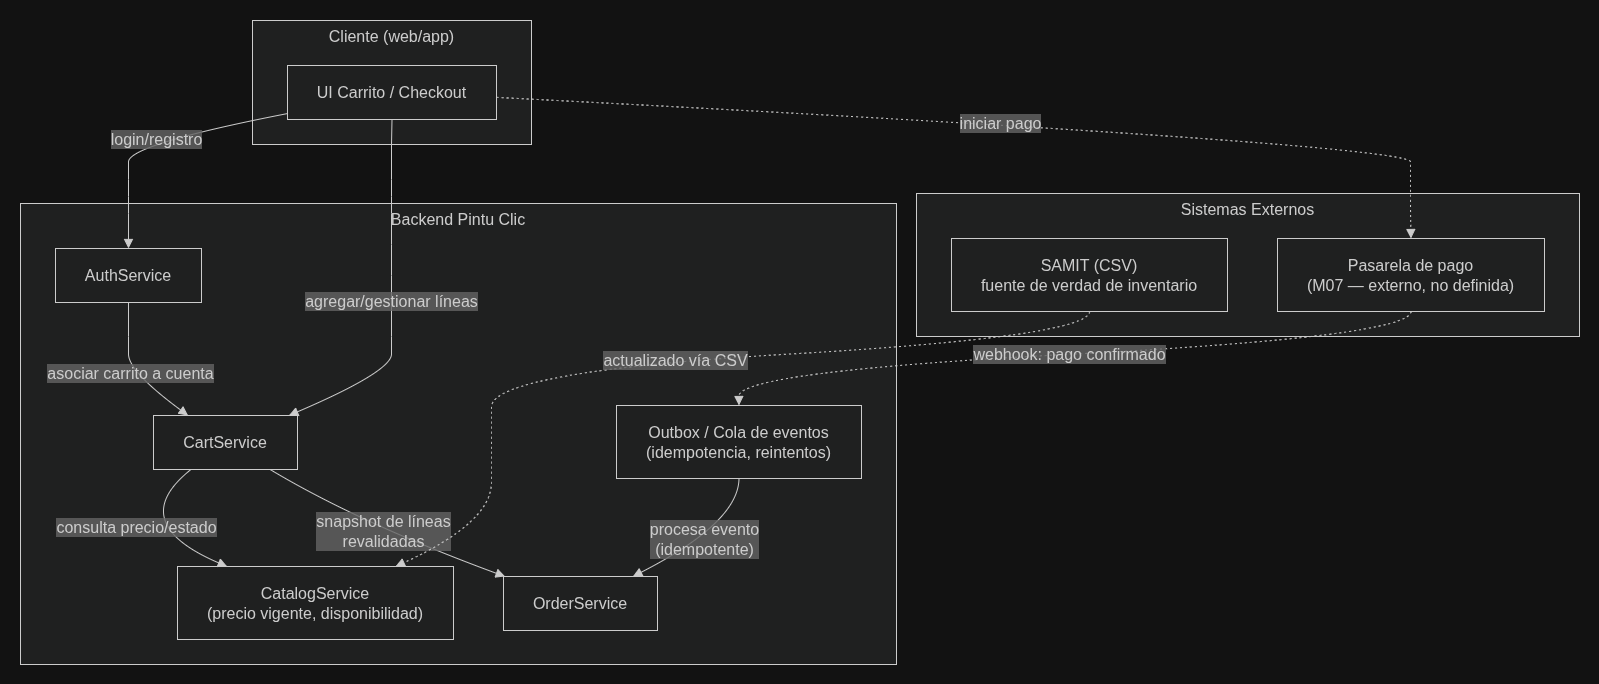

The diagram above was exported from draw.io. Its source (the exported page's mxGraphModel, read from the mxfile embedded in the PNG):
<mxGraphModel dx="1858" dy="943" grid="1" gridSize="10" guides="1" tooltips="1" connect="1" arrows="1" fold="1" page="1" pageScale="1" pageWidth="827" pageHeight="1169" math="0" shadow="0">
  <root>
    <mxCell id="0" />
    <mxCell id="1" parent="0" />
    <UserObject label="" mermaidData="{&#10;  &quot;data&quot;: &quot;flowchart TD\n    subgraph ClienteLayer [\&quot;Cliente (web/app)\&quot;]\n        UI[\&quot;UI Carrito / Checkout\&quot;]\n    end\n    \n    subgraph BackendLayer [\&quot;Backend Pintu Clic\&quot;]\n        Auth[\&quot;AuthService\&quot;]\n        Cart[\&quot;CartService\&quot;]\n        Catalog[\&quot;CatalogService\n(precio vigente, disponibilidad)\&quot;]\n        Outbox[\&quot;Outbox / Cola de eventos\n(idempotencia, reintentos)\&quot;]\n        Order[\&quot;OrderService\&quot;]\n    end\n    \n    subgraph External [\&quot;Sistemas Externos\&quot;]\n        Pasarela[\&quot;Pasarela de pago\n(M07 — externo, no definida)\&quot;]\n        SAMIT[\&quot;SAMIT (CSV)\nfuente de verdad de inventario\&quot;]\n    end\n\n    UI --&gt;|login/registro| Auth\n    UI --&gt;|agregar/gestionar líneas| Cart\n    UI -.-&gt;|_iniciar pago_| Pasarela\n    \n    Auth --&gt;|asociar carrito a cuenta| Cart\n    \n    Cart --&gt;|consulta precio/estado| Catalog\n    Cart --&gt;|snapshot de líneas\nrevalidadas| Order\n    \n    SAMIT -.-&gt;|actualizado vía CSV| Catalog\n    \n    Pasarela -.-&gt;|webhook: pago confirmado| Outbox\n    Outbox --&gt;|procesa evento\n(idempotente)| Order&quot;,&#10;  &quot;config&quot;: null&#10;}" id="300qgjrayWyyFbBRzACn-1">
      <mxCell connectable="0" parent="1" style="group;transparentBounds=1;editIcon=1;lockedGroup=0;groupPadding=20;" vertex="1">
        <mxGeometry as="geometry" />
      </mxCell>
    </UserObject>
    <UserObject label="Cliente (web/app)" mermaidId="n:ClienteLayer" mermaidBaseStyle="html=1;whiteSpace=wrap;strokeWidth=1;verticalAlign=top;fillColor=light-dark(#ffffde,#1f2020);strokeColor=light-dark(#aaaa33,#cccccc);fontColor=light-dark(#333333,#cccccc);fontFamily=Trebuchet MS,Verdana,Arial,sans-serif;fontSize=16;" mermaidBaseValue="Cliente (web/app)" id="300qgjrayWyyFbBRzACn-2">
      <mxCell parent="300qgjrayWyyFbBRzACn-1" style="html=1;whiteSpace=wrap;strokeWidth=1;verticalAlign=top;fillColor=light-dark(#ffffde,#1f2020);strokeColor=light-dark(#aaaa33,#cccccc);fontColor=light-dark(#333333,#cccccc);fontFamily=Trebuchet MS,Verdana,Arial,sans-serif;fontSize=16;" vertex="1">
        <mxGeometry height="124" width="279" x="272" y="40" as="geometry" />
      </mxCell>
    </UserObject>
    <UserObject label="UI Carrito / Checkout" mermaidId="n:UI" mermaidBaseStyle="html=1;whiteSpace=wrap;strokeWidth=1;fillColor=light-dark(#ECECFF,#1f2020);strokeColor=light-dark(#9370DB,#cccccc);fontColor=light-dark(#333333,#cccccc);fontFamily=Trebuchet MS,Verdana,Arial,sans-serif;fontSize=16;" mermaidBaseValue="UI Carrito / Checkout" id="300qgjrayWyyFbBRzACn-3">
      <mxCell parent="300qgjrayWyyFbBRzACn-2" style="html=1;whiteSpace=wrap;strokeWidth=1;fillColor=light-dark(#ECECFF,#1f2020);strokeColor=light-dark(#9370DB,#cccccc);fontColor=light-dark(#333333,#cccccc);fontFamily=Trebuchet MS,Verdana,Arial,sans-serif;fontSize=16;" vertex="1">
        <mxGeometry height="54" width="209" x="35" y="45" as="geometry" />
      </mxCell>
    </UserObject>
    <UserObject label="Backend Pintu Clic" mermaidId="n:BackendLayer" mermaidBaseStyle="html=1;whiteSpace=wrap;strokeWidth=1;verticalAlign=top;fillColor=light-dark(#ffffde,#1f2020);strokeColor=light-dark(#aaaa33,#cccccc);fontColor=light-dark(#333333,#cccccc);fontFamily=Trebuchet MS,Verdana,Arial,sans-serif;fontSize=16;" mermaidBaseValue="Backend Pintu Clic" id="300qgjrayWyyFbBRzACn-4">
      <mxCell parent="300qgjrayWyyFbBRzACn-1" style="html=1;whiteSpace=wrap;strokeWidth=1;verticalAlign=top;fillColor=light-dark(#ffffde,#1f2020);strokeColor=light-dark(#aaaa33,#cccccc);fontColor=light-dark(#333333,#cccccc);fontFamily=Trebuchet MS,Verdana,Arial,sans-serif;fontSize=16;" vertex="1">
        <mxGeometry height="461" width="876" x="40" y="223" as="geometry" />
      </mxCell>
    </UserObject>
    <UserObject label="AuthService" mermaidId="n:Auth" mermaidBaseStyle="html=1;whiteSpace=wrap;strokeWidth=1;fillColor=light-dark(#ECECFF,#1f2020);strokeColor=light-dark(#9370DB,#cccccc);fontColor=light-dark(#333333,#cccccc);fontFamily=Trebuchet MS,Verdana,Arial,sans-serif;fontSize=16;" mermaidBaseValue="AuthService" id="300qgjrayWyyFbBRzACn-5">
      <mxCell parent="300qgjrayWyyFbBRzACn-4" style="html=1;whiteSpace=wrap;strokeWidth=1;fillColor=light-dark(#ECECFF,#1f2020);strokeColor=light-dark(#9370DB,#cccccc);fontColor=light-dark(#333333,#cccccc);fontFamily=Trebuchet MS,Verdana,Arial,sans-serif;fontSize=16;" vertex="1">
        <mxGeometry height="54" width="146" x="35" y="45" as="geometry" />
      </mxCell>
    </UserObject>
    <UserObject label="CartService" mermaidId="n:Cart" mermaidBaseStyle="html=1;whiteSpace=wrap;strokeWidth=1;fillColor=light-dark(#ECECFF,#1f2020);strokeColor=light-dark(#9370DB,#cccccc);fontColor=light-dark(#333333,#cccccc);fontFamily=Trebuchet MS,Verdana,Arial,sans-serif;fontSize=16;" mermaidBaseValue="CartService" id="300qgjrayWyyFbBRzACn-6">
      <mxCell parent="300qgjrayWyyFbBRzACn-4" style="html=1;whiteSpace=wrap;strokeWidth=1;fillColor=light-dark(#ECECFF,#1f2020);strokeColor=light-dark(#9370DB,#cccccc);fontColor=light-dark(#333333,#cccccc);fontFamily=Trebuchet MS,Verdana,Arial,sans-serif;fontSize=16;" vertex="1">
        <mxGeometry height="54" width="144" x="133" y="212" as="geometry" />
      </mxCell>
    </UserObject>
    <UserObject label="CatalogService&#10;(precio vigente, disponibilidad)" mermaidId="n:Catalog" mermaidBaseStyle="html=1;whiteSpace=wrap;strokeWidth=1;fillColor=light-dark(#ECECFF,#1f2020);strokeColor=light-dark(#9370DB,#cccccc);fontColor=light-dark(#333333,#cccccc);fontFamily=Trebuchet MS,Verdana,Arial,sans-serif;fontSize=16;" mermaidBaseValue="CatalogService&#10;(precio vigente, disponibilidad)" id="300qgjrayWyyFbBRzACn-7">
      <mxCell parent="300qgjrayWyyFbBRzACn-4" style="html=1;whiteSpace=wrap;strokeWidth=1;fillColor=light-dark(#ECECFF,#1f2020);strokeColor=light-dark(#9370DB,#cccccc);fontColor=light-dark(#333333,#cccccc);fontFamily=Trebuchet MS,Verdana,Arial,sans-serif;fontSize=16;" vertex="1">
        <mxGeometry height="73" width="276" x="157" y="363" as="geometry" />
      </mxCell>
    </UserObject>
    <UserObject label="Outbox / Cola de eventos&#10;(idempotencia, reintentos)" mermaidId="n:Outbox" mermaidBaseStyle="html=1;whiteSpace=wrap;strokeWidth=1;fillColor=light-dark(#ECECFF,#1f2020);strokeColor=light-dark(#9370DB,#cccccc);fontColor=light-dark(#333333,#cccccc);fontFamily=Trebuchet MS,Verdana,Arial,sans-serif;fontSize=16;" mermaidBaseValue="Outbox / Cola de eventos&#10;(idempotencia, reintentos)" id="300qgjrayWyyFbBRzACn-8">
      <mxCell parent="300qgjrayWyyFbBRzACn-4" style="html=1;whiteSpace=wrap;strokeWidth=1;fillColor=light-dark(#ECECFF,#1f2020);strokeColor=light-dark(#9370DB,#cccccc);fontColor=light-dark(#333333,#cccccc);fontFamily=Trebuchet MS,Verdana,Arial,sans-serif;fontSize=16;" vertex="1">
        <mxGeometry height="73" width="245" x="596" y="202" as="geometry" />
      </mxCell>
    </UserObject>
    <UserObject label="OrderService" mermaidId="n:Order" mermaidBaseStyle="html=1;whiteSpace=wrap;strokeWidth=1;fillColor=light-dark(#ECECFF,#1f2020);strokeColor=light-dark(#9370DB,#cccccc);fontColor=light-dark(#333333,#cccccc);fontFamily=Trebuchet MS,Verdana,Arial,sans-serif;fontSize=16;" mermaidBaseValue="OrderService" id="300qgjrayWyyFbBRzACn-9">
      <mxCell parent="300qgjrayWyyFbBRzACn-4" style="html=1;whiteSpace=wrap;strokeWidth=1;fillColor=light-dark(#ECECFF,#1f2020);strokeColor=light-dark(#9370DB,#cccccc);fontColor=light-dark(#333333,#cccccc);fontFamily=Trebuchet MS,Verdana,Arial,sans-serif;fontSize=16;" vertex="1">
        <mxGeometry height="54" width="154" x="483" y="373" as="geometry" />
      </mxCell>
    </UserObject>
    <UserObject label="asociar carrito a cuenta" mermaidId="e:Auth-&gt;Cart#0" mermaidBaseStyle="curved=1;startArrow=none;endArrow=block;endSize=7;strokeColor=light-dark(#333333,#cccccc);html=1;fontSize=16;labelBackgroundColor=light-dark(#E8E8E88D,#2a2a2a8D);fontFamily=Trebuchet MS,Verdana,Arial,sans-serif;fontColor=light-dark(#333333,#cccccc);exitX=0.5;exitY=1;entryX=0.24;entryY=0;" mermaidBaseValue="asociar carrito a cuenta" id="300qgjrayWyyFbBRzACn-10">
      <mxCell edge="1" parent="300qgjrayWyyFbBRzACn-4" source="300qgjrayWyyFbBRzACn-5" style="curved=1;startArrow=none;endArrow=block;endSize=7;strokeColor=light-dark(#333333,#cccccc);html=1;fontSize=16;labelBackgroundColor=light-dark(#E8E8E88D,#2a2a2a8D);fontFamily=Trebuchet MS,Verdana,Arial,sans-serif;fontColor=light-dark(#333333,#cccccc);exitX=0.5;exitY=1;entryX=0.24;entryY=0;rounded=0;" target="300qgjrayWyyFbBRzACn-6">
        <mxGeometry relative="1" as="geometry">
          <Array as="points">
            <mxPoint x="108" y="133" />
            <mxPoint x="108" y="168" />
          </Array>
        </mxGeometry>
      </mxCell>
    </UserObject>
    <UserObject label="consulta precio/estado" mermaidId="e:Cart-&gt;Catalog#0" mermaidBaseStyle="curved=1;startArrow=none;endArrow=block;endSize=7;strokeColor=light-dark(#333333,#cccccc);html=1;fontSize=16;labelBackgroundColor=light-dark(#E8E8E88D,#2a2a2a8D);fontFamily=Trebuchet MS,Verdana,Arial,sans-serif;fontColor=light-dark(#333333,#cccccc);exitX=0.26;exitY=1;entryX=0.18;entryY=0;" mermaidBaseValue="consulta precio/estado" id="300qgjrayWyyFbBRzACn-11">
      <mxCell edge="1" parent="300qgjrayWyyFbBRzACn-4" source="300qgjrayWyyFbBRzACn-6" style="curved=1;startArrow=none;endArrow=block;endSize=7;strokeColor=light-dark(#333333,#cccccc);html=1;fontSize=16;labelBackgroundColor=light-dark(#E8E8E88D,#2a2a2a8D);fontFamily=Trebuchet MS,Verdana,Arial,sans-serif;fontColor=light-dark(#333333,#cccccc);exitX=0.26;exitY=1;entryX=0.18;entryY=0;rounded=0;" target="300qgjrayWyyFbBRzACn-7">
        <mxGeometry relative="1" as="geometry">
          <Array as="points">
            <mxPoint x="104" y="319" />
          </Array>
        </mxGeometry>
      </mxCell>
    </UserObject>
    <UserObject label="snapshot de líneas&#10;revalidadas" mermaidId="e:Cart-&gt;Order#0" mermaidBaseStyle="curved=1;startArrow=none;endArrow=block;endSize=7;strokeColor=light-dark(#333333,#cccccc);html=1;fontSize=16;labelBackgroundColor=light-dark(#E8E8E88D,#2a2a2a8D);fontFamily=Trebuchet MS,Verdana,Arial,sans-serif;fontColor=light-dark(#333333,#cccccc);exitX=0.81;exitY=1;entryX=0.01;entryY=0;" mermaidBaseValue="snapshot de líneas&#10;revalidadas" id="300qgjrayWyyFbBRzACn-12">
      <mxCell edge="1" parent="300qgjrayWyyFbBRzACn-4" source="300qgjrayWyyFbBRzACn-6" style="curved=1;startArrow=none;endArrow=block;endSize=7;strokeColor=light-dark(#333333,#cccccc);html=1;fontSize=16;labelBackgroundColor=light-dark(#E8E8E88D,#2a2a2a8D);fontFamily=Trebuchet MS,Verdana,Arial,sans-serif;fontColor=light-dark(#333333,#cccccc);exitX=0.81;exitY=1;entryX=0.01;entryY=0;rounded=0;" target="300qgjrayWyyFbBRzACn-9">
        <mxGeometry relative="1" as="geometry">
          <Array as="points">
            <mxPoint x="338" y="319" />
          </Array>
        </mxGeometry>
      </mxCell>
    </UserObject>
    <UserObject label="procesa evento&#10;(idempotente)" mermaidId="e:Outbox-&gt;Order#0" mermaidBaseStyle="curved=1;startArrow=none;endArrow=block;endSize=7;strokeColor=light-dark(#333333,#cccccc);html=1;fontSize=16;labelBackgroundColor=light-dark(#E8E8E88D,#2a2a2a8D);fontFamily=Trebuchet MS,Verdana,Arial,sans-serif;fontColor=light-dark(#333333,#cccccc);exitX=0.5;exitY=1;entryX=0.84;entryY=0;" mermaidBaseValue="procesa evento&#10;(idempotente)" id="300qgjrayWyyFbBRzACn-13">
      <mxCell edge="1" parent="300qgjrayWyyFbBRzACn-4" source="300qgjrayWyyFbBRzACn-8" style="curved=1;startArrow=none;endArrow=block;endSize=7;strokeColor=light-dark(#333333,#cccccc);html=1;fontSize=16;labelBackgroundColor=light-dark(#E8E8E88D,#2a2a2a8D);fontFamily=Trebuchet MS,Verdana,Arial,sans-serif;fontColor=light-dark(#333333,#cccccc);exitX=0.5;exitY=1;entryX=0.84;entryY=0;rounded=0;" target="300qgjrayWyyFbBRzACn-9">
        <mxGeometry relative="1" as="geometry">
          <Array as="points">
            <mxPoint x="718" y="319" />
          </Array>
        </mxGeometry>
      </mxCell>
    </UserObject>
    <UserObject label="Sistemas Externos" mermaidId="n:External" mermaidBaseStyle="html=1;whiteSpace=wrap;strokeWidth=1;verticalAlign=top;fillColor=light-dark(#ffffde,#1f2020);strokeColor=light-dark(#aaaa33,#cccccc);fontColor=light-dark(#333333,#cccccc);fontFamily=Trebuchet MS,Verdana,Arial,sans-serif;fontSize=16;" mermaidBaseValue="Sistemas Externos" id="300qgjrayWyyFbBRzACn-14">
      <mxCell parent="300qgjrayWyyFbBRzACn-1" style="html=1;whiteSpace=wrap;strokeWidth=1;verticalAlign=top;fillColor=light-dark(#ffffde,#1f2020);strokeColor=light-dark(#aaaa33,#cccccc);fontColor=light-dark(#333333,#cccccc);fontFamily=Trebuchet MS,Verdana,Arial,sans-serif;fontSize=16;" vertex="1">
        <mxGeometry height="143" width="663" x="936" y="213" as="geometry" />
      </mxCell>
    </UserObject>
    <UserObject label="Pasarela de pago&#10;(M07 — externo, no definida)" mermaidId="n:Pasarela" mermaidBaseStyle="html=1;whiteSpace=wrap;strokeWidth=1;fillColor=light-dark(#ECECFF,#1f2020);strokeColor=light-dark(#9370DB,#cccccc);fontColor=light-dark(#333333,#cccccc);fontFamily=Trebuchet MS,Verdana,Arial,sans-serif;fontSize=16;" mermaidBaseValue="Pasarela de pago&#10;(M07 — externo, no definida)" id="300qgjrayWyyFbBRzACn-15">
      <mxCell parent="300qgjrayWyyFbBRzACn-14" style="html=1;whiteSpace=wrap;strokeWidth=1;fillColor=light-dark(#ECECFF,#1f2020);strokeColor=light-dark(#9370DB,#cccccc);fontColor=light-dark(#333333,#cccccc);fontFamily=Trebuchet MS,Verdana,Arial,sans-serif;fontSize=16;" vertex="1">
        <mxGeometry height="73" width="267" x="361" y="45" as="geometry" />
      </mxCell>
    </UserObject>
    <UserObject label="SAMIT (CSV)&#10;fuente de verdad de inventario" mermaidId="n:SAMIT" mermaidBaseStyle="html=1;whiteSpace=wrap;strokeWidth=1;fillColor=light-dark(#ECECFF,#1f2020);strokeColor=light-dark(#9370DB,#cccccc);fontColor=light-dark(#333333,#cccccc);fontFamily=Trebuchet MS,Verdana,Arial,sans-serif;fontSize=16;" mermaidBaseValue="SAMIT (CSV)&#10;fuente de verdad de inventario" id="300qgjrayWyyFbBRzACn-16">
      <mxCell parent="300qgjrayWyyFbBRzACn-14" style="html=1;whiteSpace=wrap;strokeWidth=1;fillColor=light-dark(#ECECFF,#1f2020);strokeColor=light-dark(#9370DB,#cccccc);fontColor=light-dark(#333333,#cccccc);fontFamily=Trebuchet MS,Verdana,Arial,sans-serif;fontSize=16;" vertex="1">
        <mxGeometry height="73" width="276" x="35" y="45" as="geometry" />
      </mxCell>
    </UserObject>
    <UserObject label="login/registro" mermaidId="e:UI-&gt;Auth#0" mermaidBaseStyle="curved=1;startArrow=none;endArrow=block;endSize=7;strokeColor=light-dark(#333333,#cccccc);html=1;fontSize=16;labelBackgroundColor=light-dark(#E8E8E88D,#2a2a2a8D);fontFamily=Trebuchet MS,Verdana,Arial,sans-serif;fontColor=light-dark(#333333,#cccccc);exitX=0;exitY=0.89;entryX=0.5;entryY=0;" mermaidBaseValue="login/registro" id="300qgjrayWyyFbBRzACn-17">
      <mxCell edge="1" parent="300qgjrayWyyFbBRzACn-1" source="300qgjrayWyyFbBRzACn-3" style="curved=1;startArrow=none;endArrow=block;endSize=7;strokeColor=light-dark(#333333,#cccccc);html=1;fontSize=16;labelBackgroundColor=light-dark(#E8E8E88D,#2a2a2a8D);fontFamily=Trebuchet MS,Verdana,Arial,sans-serif;fontColor=light-dark(#333333,#cccccc);exitX=0;exitY=0.89;entryX=0.5;entryY=0;rounded=0;" target="300qgjrayWyyFbBRzACn-5">
        <mxGeometry relative="1" as="geometry">
          <Array as="points">
            <mxPoint x="148" y="164" />
            <mxPoint x="148" y="199" />
            <mxPoint x="148" y="233" />
          </Array>
        </mxGeometry>
      </mxCell>
    </UserObject>
    <UserObject label="agregar/gestionar líneas" mermaidId="e:UI-&gt;Cart#0" mermaidBaseStyle="curved=1;startArrow=none;endArrow=block;endSize=7;strokeColor=light-dark(#333333,#cccccc);html=1;fontSize=16;labelBackgroundColor=light-dark(#E8E8E88D,#2a2a2a8D);fontFamily=Trebuchet MS,Verdana,Arial,sans-serif;fontColor=light-dark(#333333,#cccccc);exitX=0.5;exitY=1;entryX=0.94;entryY=0;" mermaidBaseValue="agregar/gestionar líneas" id="300qgjrayWyyFbBRzACn-18">
      <mxCell edge="1" parent="300qgjrayWyyFbBRzACn-1" source="300qgjrayWyyFbBRzACn-3" style="curved=1;startArrow=none;endArrow=block;endSize=7;strokeColor=light-dark(#333333,#cccccc);html=1;fontSize=16;labelBackgroundColor=light-dark(#E8E8E88D,#2a2a2a8D);fontFamily=Trebuchet MS,Verdana,Arial,sans-serif;fontColor=light-dark(#333333,#cccccc);exitX=0.5;exitY=1;entryX=0.94;entryY=0;rounded=0;" target="300qgjrayWyyFbBRzACn-6">
        <mxGeometry relative="1" as="geometry">
          <Array as="points">
            <mxPoint x="411" y="164" />
            <mxPoint x="411" y="199" />
            <mxPoint x="411" y="233" />
            <mxPoint x="411" y="295" />
            <mxPoint x="411" y="356" />
            <mxPoint x="411" y="391" />
          </Array>
        </mxGeometry>
      </mxCell>
    </UserObject>
    <UserObject label="iniciar pago" mermaidId="e:UI-&gt;Pasarela#0" mermaidBaseStyle="curved=1;dashed=1;dashPattern=2 3;fixDash=1;startArrow=none;endArrow=block;endSize=7;strokeColor=light-dark(#333333,#cccccc);html=1;fontSize=16;labelBackgroundColor=light-dark(#E8E8E88D,#2a2a2a8D);fontFamily=Trebuchet MS,Verdana,Arial,sans-serif;fontColor=light-dark(#333333,#cccccc);exitX=1;exitY=0.59;entryX=0.5;entryY=0;" mermaidBaseValue="iniciar pago" id="300qgjrayWyyFbBRzACn-19">
      <mxCell edge="1" parent="300qgjrayWyyFbBRzACn-1" source="300qgjrayWyyFbBRzACn-3" style="curved=1;dashed=1;dashPattern=2 3;fixDash=1;startArrow=none;endArrow=block;endSize=7;strokeColor=light-dark(#333333,#cccccc);html=1;fontSize=16;labelBackgroundColor=light-dark(#E8E8E88D,#2a2a2a8D);fontFamily=Trebuchet MS,Verdana,Arial,sans-serif;fontColor=light-dark(#333333,#cccccc);exitX=1;exitY=0.59;entryX=0.5;entryY=0;rounded=0;" target="300qgjrayWyyFbBRzACn-15">
        <mxGeometry relative="1" as="geometry">
          <Array as="points">
            <mxPoint x="1430" y="164" />
            <mxPoint x="1430" y="199" />
            <mxPoint x="1430" y="233" />
          </Array>
        </mxGeometry>
      </mxCell>
    </UserObject>
    <UserObject label="actualizado vía CSV" mermaidId="e:SAMIT-&gt;Catalog#0" mermaidBaseStyle="curved=1;dashed=1;dashPattern=2 3;fixDash=1;startArrow=none;endArrow=block;endSize=7;strokeColor=light-dark(#333333,#cccccc);html=1;fontSize=16;labelBackgroundColor=light-dark(#E8E8E88D,#2a2a2a8D);fontFamily=Trebuchet MS,Verdana,Arial,sans-serif;fontColor=light-dark(#333333,#cccccc);exitX=0.5;exitY=1;entryX=0.79;entryY=0;" mermaidBaseValue="actualizado vía CSV" id="300qgjrayWyyFbBRzACn-20">
      <mxCell edge="1" parent="300qgjrayWyyFbBRzACn-1" source="300qgjrayWyyFbBRzACn-16" style="curved=1;dashed=1;dashPattern=2 3;fixDash=1;startArrow=none;endArrow=block;endSize=7;strokeColor=light-dark(#333333,#cccccc);html=1;fontSize=16;labelBackgroundColor=light-dark(#E8E8E88D,#2a2a2a8D);fontFamily=Trebuchet MS,Verdana,Arial,sans-serif;fontColor=light-dark(#333333,#cccccc);exitX=0.5;exitY=1;entryX=0.79;entryY=0;rounded=0;" target="300qgjrayWyyFbBRzACn-7">
        <mxGeometry relative="1" as="geometry">
          <Array as="points">
            <mxPoint x="1109" y="356" />
            <mxPoint x="511" y="391" />
            <mxPoint x="511" y="462" />
            <mxPoint x="511" y="542" />
          </Array>
        </mxGeometry>
      </mxCell>
    </UserObject>
    <UserObject label="webhook: pago confirmado" mermaidId="e:Pasarela-&gt;Outbox#0" mermaidBaseStyle="curved=1;dashed=1;dashPattern=2 3;fixDash=1;startArrow=none;endArrow=block;endSize=7;strokeColor=light-dark(#333333,#cccccc);html=1;fontSize=16;labelBackgroundColor=light-dark(#E8E8E88D,#2a2a2a8D);fontFamily=Trebuchet MS,Verdana,Arial,sans-serif;fontColor=light-dark(#333333,#cccccc);exitX=0.5;exitY=1;entryX=0.5;entryY=0;" mermaidBaseValue="webhook: pago confirmado" id="300qgjrayWyyFbBRzACn-21">
      <mxCell edge="1" parent="300qgjrayWyyFbBRzACn-1" source="300qgjrayWyyFbBRzACn-15" style="curved=1;dashed=1;dashPattern=2 3;fixDash=1;startArrow=none;endArrow=block;endSize=7;strokeColor=light-dark(#333333,#cccccc);html=1;fontSize=16;labelBackgroundColor=light-dark(#E8E8E88D,#2a2a2a8D);fontFamily=Trebuchet MS,Verdana,Arial,sans-serif;fontColor=light-dark(#333333,#cccccc);exitX=0.5;exitY=1;entryX=0.5;entryY=0;rounded=0;" target="300qgjrayWyyFbBRzACn-8">
        <mxGeometry relative="1" as="geometry">
          <Array as="points">
            <mxPoint x="1430" y="356" />
            <mxPoint x="758" y="391" />
          </Array>
        </mxGeometry>
      </mxCell>
    </UserObject>
  </root>
</mxGraphModel>